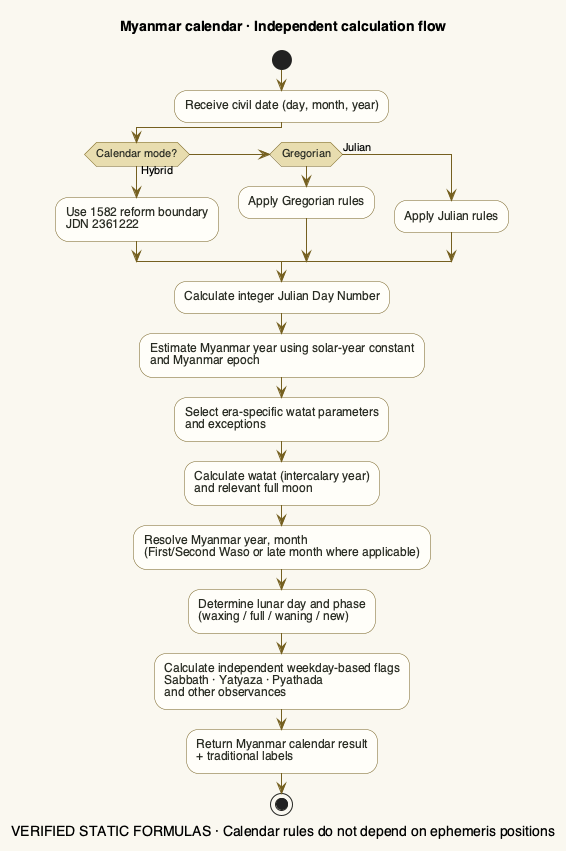

The diagram above was rendered by PlantUML. Its source (embedded in the PNG):
@startuml
' Source: motaa-app/MASTER_REVERSE_ENGINEERING.md §6.8-6.9
title Myanmar calendar · Independent calculation flow
caption VERIFIED STATIC FORMULAS · Calendar rules do not depend on ephemeris positions
skinparam backgroundColor #FAF8F0
skinparam defaultFontName Helvetica
skinparam ActivityBackgroundColor #FFFEF9
skinparam ActivityBorderColor #756020
skinparam ActivityFontColor #282B22
skinparam ActivityDiamondBackgroundColor #E8DDAF
skinparam ActivityDiamondBorderColor #756020
skinparam ArrowColor #756020
skinparam shadowing false
start
:Receive civil date (day, month, year);
if (Calendar mode?) then (Hybrid)
  :Use 1582 reform boundary\nJDN 2361222;
elseif (Gregorian) then
  :Apply Gregorian rules;
else (Julian)
  :Apply Julian rules;
endif
:Calculate integer Julian Day Number;
:Estimate Myanmar year using solar-year constant\nand Myanmar epoch;
:Select era-specific watat parameters\nand exceptions;
:Calculate watat (intercalary year)\nand relevant full moon;
:Resolve Myanmar year, month\n(First/Second Waso or late month where applicable);
:Determine lunar day and phase\n(waxing / full / waning / new);
:Calculate independent weekday-based flags\nSabbath · Yatyaza · Pyathada\nand other observances;
:Return Myanmar calendar result\n+ traditional labels;
stop
@enduml